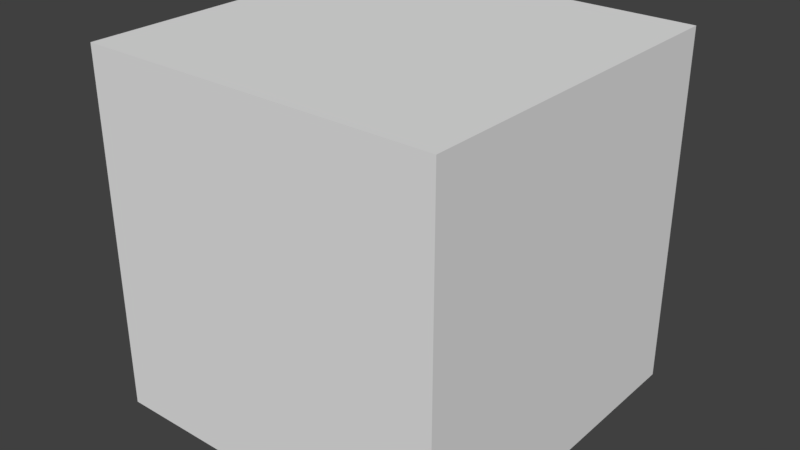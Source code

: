 # Source: Health_Pickup.blend  (saved by Blender 2.79.0; exported with 4.5.12 LTS)
import bpy
from mathutils import Matrix  # noqa: F401  (used for matrix-valued properties, if any)

bpy.ops.wm.read_factory_settings(use_empty=True)
scene = bpy.context.scene
scene.name = 'Scene'

# ---- collections
col_collection_1 = bpy.data.collections.new('Collection 1'); scene.collection.children.link(col_collection_1)

# ---- materials (node trees are filled in below, after node groups)
mat_material = bpy.data.materials.new('Material')
mat_material.alpha_threshold = 0.0
mat_material.use_transparent_shadow = False
mat_material.roughness = 0.5
mat_material.line_color = (0.0, 0.0, 0.0, 1.0)

# ---- material node trees

# ---- world
world_world = bpy.data.worlds.new('World'); scene.world = world_world
world_world.color = (0.05088, 0.05088, 0.05088)
world_world.use_sun_shadow = False
world_world.sun_shadow_jitter_overblur = 0.0
world_world.cycles.sampling_method = 'MANUAL'

# ---- meshes
me_cube = bpy.data.meshes.new('Cube')
me_cube.from_pydata([(1.0, 1.0, -1.0), (1.0, -1.0, -1.0), (-1.0, -1.0, -1.0), (-1.0, 1.0, -1.0), (1.0, 1.0, 1.0), (1.0, -1.0, 1.0), (-1.0, -1.0, 1.0), (-1.0, 1.0, 1.0)], [], [(0, 1, 2, 3), (4, 7, 6, 5), (0, 4, 5, 1), (1, 5, 6, 2), (2, 6, 7, 3), (4, 0, 3, 7)])
_uv = me_cube.uv_layers.new(name='UVMap')
_uv.uv.foreach_set('vector', [0.0, 0.0, 1.0, 0.0, 1.0, 1.0, 0.0, 1.0, 0.0, 0.0, 1.0, 0.0, 1.0, 1.0, 0.0, 1.0, 0.0, 0.0, 1.0, 0.0, 1.0, 1.0, 0.0, 1.0, 0.0, 0.0, 1.0, 0.0, 1.0, 1.0, 0.0, 1.0, 0.0, 0.0, 1.0, 0.0, 1.0, 1.0, 0.0, 1.0, 0.0, 0.0, 1.0, 0.0, 1.0, 1.0, 0.0, 1.0])
me_cube.materials.append(mat_material)
me_cube.use_remesh_preserve_volume = False
me_cube.use_remesh_preserve_attributes = False
me_cube.use_mirror_vertex_groups = False
me_cube.update()

# ---- objects
ob_cube = bpy.data.objects.new('Cube', me_cube)

# ---- transforms, parenting, visibility, modifiers, constraints
ob_cube.location = (0.03091, 0.0, 0.08756)
ob_cube.lock_rotations_4d = False
ob_cube.empty_display_type = 'ARROWS'
ob_cube.lineart.crease_threshold = 0.0

# ---- collection membership
col_collection_1.objects.link(ob_cube)

# ---- scene / render settings (as saved in the file)
scene.frame_start = 1; scene.frame_end = 250; scene.frame_set(1)
scene.render.engine = 'BLENDER_EEVEE_NEXT'
scene.render.resolution_percentage = 50
scene.render.dither_intensity = 0.0
scene.cycles.use_denoising = False
scene.cycles.samples = 128
scene.cycles.sampling_pattern = 'TABULATED_SOBOL'
scene.cycles.use_adaptive_sampling = False
scene.cycles.use_light_tree = False
scene.cycles.blur_glossy = 0.0
scene.cycles.sample_clamp_indirect = 0.0
scene.view_settings.view_transform = 'Standard'
bpy.context.view_layer.update()

# ---- added for rendering (the .blend has no active camera and no usable light): camera, sun
cam_auto = bpy.data.cameras.new('AutoCamera')
cam_auto.lens = 50.0
cam_auto.sensor_width = 36.0
cam_auto.clip_end = 1000.0
ob_auto_camera = bpy.data.objects.new('AutoCamera', cam_auto)
scene.collection.objects.link(ob_auto_camera)
ob_auto_camera.location = (3.23598, -3.84609, 2.65162)
ob_auto_camera.rotation_euler = (1.09748, -7.21219e-08, 0.694738)
scene.camera = ob_auto_camera
light_auto_sun = bpy.data.lights.new('AutoSun', 'SUN')
light_auto_sun.energy = 3.0
light_auto_sun.angle = 0.0523599
ob_auto_sun = bpy.data.objects.new('AutoSun', light_auto_sun)
scene.collection.objects.link(ob_auto_sun)
ob_auto_sun.rotation_euler = (0.872665, 0.174533, 0.523599)
bpy.context.view_layer.update()
